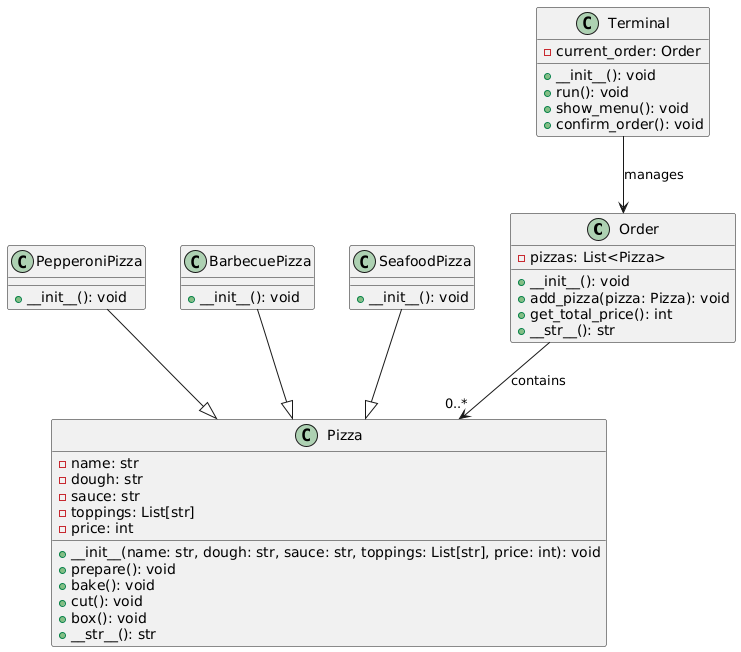

The diagram above was rendered by PlantUML. Its source (embedded in the PNG):
@startuml
class Order {
  -pizzas: List<Pizza>
  +__init__(): void
  +add_pizza(pizza: Pizza): void
  +get_total_price(): int
  +__str__(): str
}

class Pizza {
  -name: str
  -dough: str
  -sauce: str
  -toppings: List[str]
  -price: int
  +__init__(name: str, dough: str, sauce: str, toppings: List[str], price: int): void
  +prepare(): void
  +bake(): void
  +cut(): void
  +box(): void
  +__str__(): str
}

class PepperoniPizza {
  +__init__(): void
}

class BarbecuePizza {
  +__init__(): void
}

class SeafoodPizza {
  +__init__(): void
}

class Terminal {
  -current_order: Order
  +__init__(): void
  +run(): void
  +show_menu(): void
  +confirm_order(): void
}

Order --> "0..*" Pizza : contains
PepperoniPizza --|> Pizza
BarbecuePizza --|> Pizza
SeafoodPizza --|> Pizza
Terminal --> Order : manages
@enduml